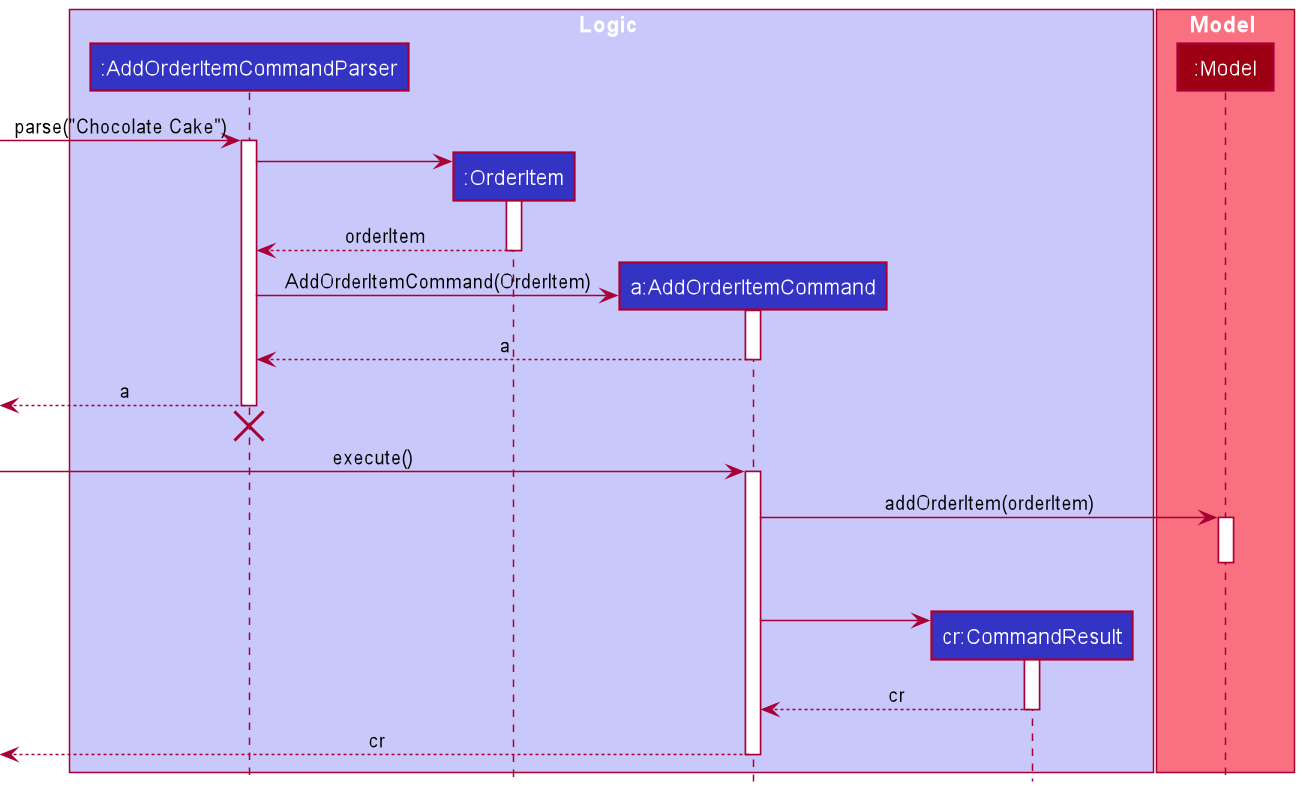

The diagram above was rendered by PlantUML. Its source (embedded in the PNG):
@startuml
!include style.puml

box Logic LOGIC_COLOR_T1
participant ":AddOrderItemCommandParser" as AddOrderItemCommandParser LOGIC_COLOR
participant ":OrderItem" as OrderItem LOGIC_COLOR
participant "a:AddOrderItemCommand" as AddOrderItemCommand LOGIC_COLOR
participant "cr:CommandResult" as CommandResult LOGIC_COLOR

end box

box Model MODEL_COLOR_T1
participant ":Model" as Model MODEL_COLOR
end box

[-> AddOrderItemCommandParser : parse("Chocolate Cake")
activate AddOrderItemCommandParser

create OrderItem
AddOrderItemCommandParser -> OrderItem
activate OrderItem

OrderItem --> AddOrderItemCommandParser : orderItem
deactivate OrderItem

create AddOrderItemCommand
AddOrderItemCommandParser -> AddOrderItemCommand : AddOrderItemCommand(OrderItem)
activate AddOrderItemCommand

AddOrderItemCommand --> AddOrderItemCommandParser : a
deactivate AddOrderItemCommand

[<-- AddOrderItemCommandParser : a
deactivate AddOrderItemCommandParser
[<-[hidden]- AddOrderItemCommandParser
destroy AddOrderItemCommandParser

[-> AddOrderItemCommand : execute()
activate AddOrderItemCommand

AddOrderItemCommand -> Model : addOrderItem(orderItem)
activate Model
deactivate Model



|||

create CommandResult
AddOrderItemCommand -> CommandResult
activate CommandResult

CommandResult --> AddOrderItemCommand : cr
deactivate CommandResult

[<-- AddOrderItemCommand : cr
deactivate AddOrderItemCommand

@enduml